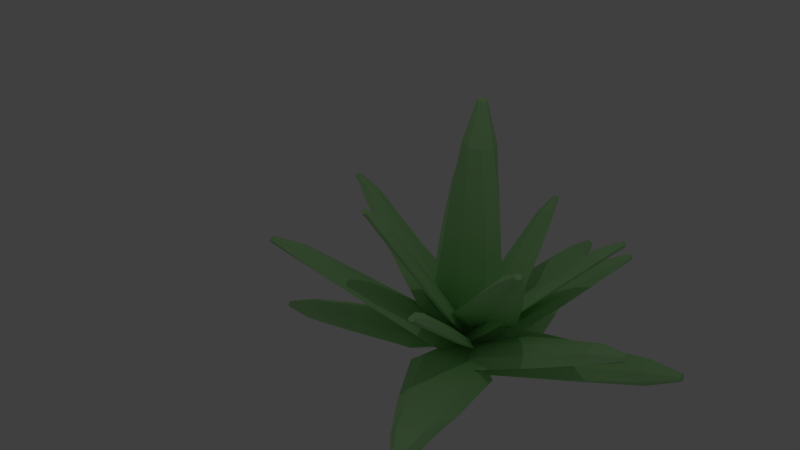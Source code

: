 # Source: BeachPlant.blend  (saved by Blender 2.72.0; exported with 4.5.12 LTS)
import bpy
from mathutils import Matrix  # noqa: F401  (used for matrix-valued properties, if any)

bpy.ops.wm.read_factory_settings(use_empty=True)
scene = bpy.context.scene
scene.name = 'Scene'

# ---- collections
col_collection_1 = bpy.data.collections.new('Collection 1'); scene.collection.children.link(col_collection_1)

# ---- materials (node trees are filled in below, after node groups)
mat_1_plantleaf = bpy.data.materials.new('1_plantleaf')
mat_1_plantleaf.alpha_threshold = 0.0
mat_1_plantleaf.use_transparent_shadow = False
mat_1_plantleaf.diffuse_color = (0.4362, 0.8, 0.3536, 1.0)
mat_1_plantleaf.roughness = 0.5

# ---- material node trees

# ---- world
world_world = bpy.data.worlds.new('World'); scene.world = world_world
world_world.color = (0.05088, 0.05088, 0.05088)
world_world.use_sun_shadow = False
world_world.sun_shadow_jitter_overblur = 0.0
world_world.cycles.sampling_method = 'MANUAL'
world_world.cycles.sample_map_resolution = 256

# ---- cameras
cam_camera = bpy.data.cameras.new('Camera')
cam_camera.clip_end = 100.0
cam_camera.lens = 35.0
cam_camera.sensor_width = 32.0
cam_camera.sensor_height = 18.0
cam_camera.ortho_scale = 7.314
cam_camera.dof.focus_distance = 0.0
cam_camera.dof.aperture_fstop = 128.0

# ---- lights
light_lamp = bpy.data.lights.new('Lamp', 'POINT')
light_lamp.transmission_factor = 0.0
light_lamp.cutoff_distance = 30.0
light_lamp.energy = 100.0
light_lamp.shadow_buffer_clip_start = 1.001
light_lamp.shadow_soft_size = 0.1
light_lamp.shadow_maximum_resolution = 0.006
light_lamp.use_absolute_resolution = True
light_lamp.cycles.use_multiple_importance_sampling = False

# ---- meshes
me_circle_015 = bpy.data.meshes.new('Circle.015')
me_circle_015.from_pydata([(9.989e-10, 0.8659, 0.0), (-0.6123, 0.6123, 0.0), (-0.8659, -3.785e-08, 0.0), (-0.6123, -0.6123, 0.0), (7.67e-08, -0.8659, 0.0), (0.1463, -0.3604, 0.07961), (0.8659, 1.033e-08, 0.0), (0.197, 0.2986, 0.3359), (0.0, 3.145, 4.013), (-0.7071, 2.224, 4.013), (-1.0, -1.375e-07, 4.013), (-0.7071, -2.224, 4.013), (8.742e-08, -3.145, 4.013), (0.2411, -1.972, 4.093), (-0.02213, 0.1203, 3.85), (0.2918, 1.91, 4.349), (0.0, 2.147, 9.868), (-0.7071, 1.518, 9.868), (-1.0, -9.385e-08, 9.868), (-0.7071, -1.518, 9.868), (8.742e-08, -2.147, 9.868), (0.2411, -1.266, 9.947), (-0.02213, 0.1203, 9.704), (0.2918, 1.204, 10.2), (0.0, 1.131, 14.17), (-0.7071, 0.7996, 14.17), (-1.0, -4.943e-08, 14.17), (-0.7071, -0.7996, 14.17), (8.742e-08, -1.131, 14.17), (0.2411, -0.5477, 14.25), (-0.02213, 0.1203, 14.01), (0.2918, 0.4859, 14.5), (5.289e-09, 0.328, 16.42), (-0.2051, 0.232, 16.42), (-0.2901, -3.761e-09, 16.42), (-0.2051, -0.232, 16.42), (3.065e-08, -0.328, 16.42), (0.2051, -0.232, 16.42), (0.2901, 1.449e-08, 16.42), (0.2051, 0.232, 16.42)], [], [(7, 0, 8, 15), (6, 7, 15, 14), (5, 6, 14, 13), (4, 5, 13, 12), (3, 4, 12, 11), (2, 3, 11, 10), (1, 2, 10, 9), (0, 1, 9, 8), (15, 8, 16, 23), (14, 15, 23, 22), (13, 14, 22, 21), (12, 13, 21, 20), (11, 12, 20, 19), (10, 11, 19, 18), (9, 10, 18, 17), (8, 9, 17, 16), (23, 16, 24, 31), (22, 23, 31, 30), (21, 22, 30, 29), (20, 21, 29, 28), (19, 20, 28, 27), (18, 19, 27, 26), (17, 18, 26, 25), (16, 17, 25, 24), (1, 0, 7, 6, 5, 4, 3, 2), (31, 24, 32, 39), (30, 31, 39, 38), (29, 30, 38, 37), (28, 29, 37, 36), (27, 28, 36, 35), (26, 27, 35, 34), (25, 26, 34, 33), (24, 25, 33, 32), (33, 34, 35, 36, 37, 38, 39, 32)])
me_circle_015.materials.append(mat_1_plantleaf)
me_circle_015.use_remesh_preserve_volume = False
me_circle_015.use_remesh_preserve_attributes = False
me_circle_015.use_mirror_vertex_groups = False
me_circle_015.update()
me_circle_014 = bpy.data.meshes.new('Circle.014')
me_circle_014.from_pydata([(9.989e-10, 0.8659, 0.0), (-0.6123, 0.6123, 0.0), (-0.8659, -3.785e-08, 0.0), (-0.6123, -0.6123, 0.0), (7.67e-08, -0.8659, 0.0), (0.1463, -0.3604, 0.07961), (0.8659, 1.033e-08, 0.0), (0.197, 0.2986, 0.3359), (0.0, 3.145, 4.013), (-0.7071, 2.224, 4.013), (-1.0, -1.375e-07, 4.013), (-0.7071, -2.224, 4.013), (8.742e-08, -3.145, 4.013), (0.2411, -1.972, 4.093), (-0.02213, 0.1203, 3.85), (0.2918, 1.91, 4.349), (0.0, 2.147, 9.868), (-0.7071, 1.518, 9.868), (-1.0, -9.385e-08, 9.868), (-0.7071, -1.518, 9.868), (8.742e-08, -2.147, 9.868), (0.2411, -1.266, 9.947), (-0.02213, 0.1203, 9.704), (0.2918, 1.204, 10.2), (0.0, 1.131, 14.17), (-0.7071, 0.7996, 14.17), (-1.0, -4.943e-08, 14.17), (-0.7071, -0.7996, 14.17), (8.742e-08, -1.131, 14.17), (0.2411, -0.5477, 14.25), (-0.02213, 0.1203, 14.01), (0.2918, 0.4859, 14.5), (5.289e-09, 0.328, 16.42), (-0.2051, 0.232, 16.42), (-0.2901, -3.761e-09, 16.42), (-0.2051, -0.232, 16.42), (3.065e-08, -0.328, 16.42), (0.2051, -0.232, 16.42), (0.2901, 1.449e-08, 16.42), (0.2051, 0.232, 16.42)], [], [(7, 0, 8, 15), (6, 7, 15, 14), (5, 6, 14, 13), (4, 5, 13, 12), (3, 4, 12, 11), (2, 3, 11, 10), (1, 2, 10, 9), (0, 1, 9, 8), (15, 8, 16, 23), (14, 15, 23, 22), (13, 14, 22, 21), (12, 13, 21, 20), (11, 12, 20, 19), (10, 11, 19, 18), (9, 10, 18, 17), (8, 9, 17, 16), (23, 16, 24, 31), (22, 23, 31, 30), (21, 22, 30, 29), (20, 21, 29, 28), (19, 20, 28, 27), (18, 19, 27, 26), (17, 18, 26, 25), (16, 17, 25, 24), (1, 0, 7, 6, 5, 4, 3, 2), (31, 24, 32, 39), (30, 31, 39, 38), (29, 30, 38, 37), (28, 29, 37, 36), (27, 28, 36, 35), (26, 27, 35, 34), (25, 26, 34, 33), (24, 25, 33, 32), (33, 34, 35, 36, 37, 38, 39, 32)])
me_circle_014.materials.append(mat_1_plantleaf)
me_circle_014.use_remesh_preserve_volume = False
me_circle_014.use_remesh_preserve_attributes = False
me_circle_014.use_mirror_vertex_groups = False
me_circle_014.update()
me_circle_013 = bpy.data.meshes.new('Circle.013')
me_circle_013.from_pydata([(9.989e-10, 0.8659, 0.0), (-0.6123, 0.6123, 0.0), (-0.8659, -3.785e-08, 0.0), (-0.6123, -0.6123, 0.0), (7.67e-08, -0.8659, 0.0), (0.1463, -0.3604, 0.07961), (0.8659, 1.033e-08, 0.0), (0.197, 0.2986, 0.3359), (0.0, 3.145, 4.013), (-0.7071, 2.224, 4.013), (-1.0, -1.375e-07, 4.013), (-0.7071, -2.224, 4.013), (8.742e-08, -3.145, 4.013), (0.2411, -1.972, 4.093), (-0.02213, 0.1203, 3.85), (0.2918, 1.91, 4.349), (0.0, 2.147, 9.868), (-0.7071, 1.518, 9.868), (-1.0, -9.385e-08, 9.868), (-0.7071, -1.518, 9.868), (8.742e-08, -2.147, 9.868), (0.2411, -1.266, 9.947), (-0.02213, 0.1203, 9.704), (0.2918, 1.204, 10.2), (0.0, 1.131, 14.17), (-0.7071, 0.7996, 14.17), (-1.0, -4.943e-08, 14.17), (-0.7071, -0.7996, 14.17), (8.742e-08, -1.131, 14.17), (0.2411, -0.5477, 14.25), (-0.02213, 0.1203, 14.01), (0.2918, 0.4859, 14.5), (5.289e-09, 0.328, 16.42), (-0.2051, 0.232, 16.42), (-0.2901, -3.761e-09, 16.42), (-0.2051, -0.232, 16.42), (3.065e-08, -0.328, 16.42), (0.2051, -0.232, 16.42), (0.2901, 1.449e-08, 16.42), (0.2051, 0.232, 16.42)], [], [(7, 0, 8, 15), (6, 7, 15, 14), (5, 6, 14, 13), (4, 5, 13, 12), (3, 4, 12, 11), (2, 3, 11, 10), (1, 2, 10, 9), (0, 1, 9, 8), (15, 8, 16, 23), (14, 15, 23, 22), (13, 14, 22, 21), (12, 13, 21, 20), (11, 12, 20, 19), (10, 11, 19, 18), (9, 10, 18, 17), (8, 9, 17, 16), (23, 16, 24, 31), (22, 23, 31, 30), (21, 22, 30, 29), (20, 21, 29, 28), (19, 20, 28, 27), (18, 19, 27, 26), (17, 18, 26, 25), (16, 17, 25, 24), (1, 0, 7, 6, 5, 4, 3, 2), (31, 24, 32, 39), (30, 31, 39, 38), (29, 30, 38, 37), (28, 29, 37, 36), (27, 28, 36, 35), (26, 27, 35, 34), (25, 26, 34, 33), (24, 25, 33, 32), (33, 34, 35, 36, 37, 38, 39, 32)])
me_circle_013.materials.append(mat_1_plantleaf)
me_circle_013.use_remesh_preserve_volume = False
me_circle_013.use_remesh_preserve_attributes = False
me_circle_013.use_mirror_vertex_groups = False
me_circle_013.update()
me_circle_012 = bpy.data.meshes.new('Circle.012')
me_circle_012.from_pydata([(9.989e-10, 0.8659, 0.0), (-0.6123, 0.6123, 0.0), (-0.8659, -3.785e-08, 0.0), (-0.6123, -0.6123, 0.0), (7.67e-08, -0.8659, 0.0), (0.1463, -0.3604, 0.07961), (0.8659, 1.033e-08, 0.0), (0.197, 0.2986, 0.3359), (0.0, 3.145, 4.013), (-0.7071, 2.224, 4.013), (-1.0, -1.375e-07, 4.013), (-0.7071, -2.224, 4.013), (8.742e-08, -3.145, 4.013), (0.2411, -1.972, 4.093), (-0.02213, 0.1203, 3.85), (0.2918, 1.91, 4.349), (0.0, 2.147, 9.868), (-0.7071, 1.518, 9.868), (-1.0, -9.385e-08, 9.868), (-0.7071, -1.518, 9.868), (8.742e-08, -2.147, 9.868), (0.2411, -1.266, 9.947), (-0.02213, 0.1203, 9.704), (0.2918, 1.204, 10.2), (0.0, 1.131, 14.17), (-0.7071, 0.7996, 14.17), (-1.0, -4.943e-08, 14.17), (-0.7071, -0.7996, 14.17), (8.742e-08, -1.131, 14.17), (0.2411, -0.5477, 14.25), (-0.02213, 0.1203, 14.01), (0.2918, 0.4859, 14.5), (5.289e-09, 0.328, 16.42), (-0.2051, 0.232, 16.42), (-0.2901, -3.761e-09, 16.42), (-0.2051, -0.232, 16.42), (3.065e-08, -0.328, 16.42), (0.2051, -0.232, 16.42), (0.2901, 1.449e-08, 16.42), (0.2051, 0.232, 16.42)], [], [(7, 0, 8, 15), (6, 7, 15, 14), (5, 6, 14, 13), (4, 5, 13, 12), (3, 4, 12, 11), (2, 3, 11, 10), (1, 2, 10, 9), (0, 1, 9, 8), (15, 8, 16, 23), (14, 15, 23, 22), (13, 14, 22, 21), (12, 13, 21, 20), (11, 12, 20, 19), (10, 11, 19, 18), (9, 10, 18, 17), (8, 9, 17, 16), (23, 16, 24, 31), (22, 23, 31, 30), (21, 22, 30, 29), (20, 21, 29, 28), (19, 20, 28, 27), (18, 19, 27, 26), (17, 18, 26, 25), (16, 17, 25, 24), (1, 0, 7, 6, 5, 4, 3, 2), (31, 24, 32, 39), (30, 31, 39, 38), (29, 30, 38, 37), (28, 29, 37, 36), (27, 28, 36, 35), (26, 27, 35, 34), (25, 26, 34, 33), (24, 25, 33, 32), (33, 34, 35, 36, 37, 38, 39, 32)])
me_circle_012.materials.append(mat_1_plantleaf)
me_circle_012.use_remesh_preserve_volume = False
me_circle_012.use_remesh_preserve_attributes = False
me_circle_012.use_mirror_vertex_groups = False
me_circle_012.update()
me_circle_011 = bpy.data.meshes.new('Circle.011')
me_circle_011.from_pydata([(9.989e-10, 0.8659, 0.0), (-0.6123, 0.6123, 0.0), (-0.8659, -3.785e-08, 0.0), (-0.6123, -0.6123, 0.0), (7.67e-08, -0.8659, 0.0), (0.1463, -0.3604, 0.07961), (0.8659, 1.033e-08, 0.0), (0.197, 0.2986, 0.3359), (0.0, 3.145, 4.013), (-0.7071, 2.224, 4.013), (-1.0, -1.375e-07, 4.013), (-0.7071, -2.224, 4.013), (8.742e-08, -3.145, 4.013), (0.2411, -1.972, 4.093), (-0.02213, 0.1203, 3.85), (0.2918, 1.91, 4.349), (0.0, 2.147, 9.868), (-0.7071, 1.518, 9.868), (-1.0, -9.385e-08, 9.868), (-0.7071, -1.518, 9.868), (8.742e-08, -2.147, 9.868), (0.2411, -1.266, 9.947), (-0.02213, 0.1203, 9.704), (0.2918, 1.204, 10.2), (0.0, 1.131, 14.17), (-0.7071, 0.7996, 14.17), (-1.0, -4.943e-08, 14.17), (-0.7071, -0.7996, 14.17), (8.742e-08, -1.131, 14.17), (0.2411, -0.5477, 14.25), (-0.02213, 0.1203, 14.01), (0.2918, 0.4859, 14.5), (5.289e-09, 0.328, 16.42), (-0.2051, 0.232, 16.42), (-0.2901, -3.761e-09, 16.42), (-0.2051, -0.232, 16.42), (3.065e-08, -0.328, 16.42), (0.2051, -0.232, 16.42), (0.2901, 1.449e-08, 16.42), (0.2051, 0.232, 16.42)], [], [(7, 0, 8, 15), (6, 7, 15, 14), (5, 6, 14, 13), (4, 5, 13, 12), (3, 4, 12, 11), (2, 3, 11, 10), (1, 2, 10, 9), (0, 1, 9, 8), (15, 8, 16, 23), (14, 15, 23, 22), (13, 14, 22, 21), (12, 13, 21, 20), (11, 12, 20, 19), (10, 11, 19, 18), (9, 10, 18, 17), (8, 9, 17, 16), (23, 16, 24, 31), (22, 23, 31, 30), (21, 22, 30, 29), (20, 21, 29, 28), (19, 20, 28, 27), (18, 19, 27, 26), (17, 18, 26, 25), (16, 17, 25, 24), (1, 0, 7, 6, 5, 4, 3, 2), (31, 24, 32, 39), (30, 31, 39, 38), (29, 30, 38, 37), (28, 29, 37, 36), (27, 28, 36, 35), (26, 27, 35, 34), (25, 26, 34, 33), (24, 25, 33, 32), (33, 34, 35, 36, 37, 38, 39, 32)])
me_circle_011.materials.append(mat_1_plantleaf)
me_circle_011.use_remesh_preserve_volume = False
me_circle_011.use_remesh_preserve_attributes = False
me_circle_011.use_mirror_vertex_groups = False
me_circle_011.update()
me_circle_010 = bpy.data.meshes.new('Circle.010')
me_circle_010.from_pydata([(9.989e-10, 0.8659, 0.0), (-0.6123, 0.6123, 0.0), (-0.8659, -3.785e-08, 0.0), (-0.6123, -0.6123, 0.0), (7.67e-08, -0.8659, 0.0), (0.1463, -0.3604, 0.07961), (0.8659, 1.033e-08, 0.0), (0.197, 0.2986, 0.3359), (0.0, 3.145, 4.013), (-0.7071, 2.224, 4.013), (-1.0, -1.375e-07, 4.013), (-0.7071, -2.224, 4.013), (8.742e-08, -3.145, 4.013), (0.2411, -1.972, 4.093), (-0.02213, 0.1203, 3.85), (0.2918, 1.91, 4.349), (0.0, 2.147, 9.868), (-0.7071, 1.518, 9.868), (-1.0, -9.385e-08, 9.868), (-0.7071, -1.518, 9.868), (8.742e-08, -2.147, 9.868), (0.2411, -1.266, 9.947), (-0.02213, 0.1203, 9.704), (0.2918, 1.204, 10.2), (0.0, 1.131, 14.17), (-0.7071, 0.7996, 14.17), (-1.0, -4.943e-08, 14.17), (-0.7071, -0.7996, 14.17), (8.742e-08, -1.131, 14.17), (0.2411, -0.5477, 14.25), (-0.02213, 0.1203, 14.01), (0.2918, 0.4859, 14.5), (5.289e-09, 0.328, 16.42), (-0.2051, 0.232, 16.42), (-0.2901, -3.761e-09, 16.42), (-0.2051, -0.232, 16.42), (3.065e-08, -0.328, 16.42), (0.2051, -0.232, 16.42), (0.2901, 1.449e-08, 16.42), (0.2051, 0.232, 16.42)], [], [(7, 0, 8, 15), (6, 7, 15, 14), (5, 6, 14, 13), (4, 5, 13, 12), (3, 4, 12, 11), (2, 3, 11, 10), (1, 2, 10, 9), (0, 1, 9, 8), (15, 8, 16, 23), (14, 15, 23, 22), (13, 14, 22, 21), (12, 13, 21, 20), (11, 12, 20, 19), (10, 11, 19, 18), (9, 10, 18, 17), (8, 9, 17, 16), (23, 16, 24, 31), (22, 23, 31, 30), (21, 22, 30, 29), (20, 21, 29, 28), (19, 20, 28, 27), (18, 19, 27, 26), (17, 18, 26, 25), (16, 17, 25, 24), (1, 0, 7, 6, 5, 4, 3, 2), (31, 24, 32, 39), (30, 31, 39, 38), (29, 30, 38, 37), (28, 29, 37, 36), (27, 28, 36, 35), (26, 27, 35, 34), (25, 26, 34, 33), (24, 25, 33, 32), (33, 34, 35, 36, 37, 38, 39, 32)])
me_circle_010.materials.append(mat_1_plantleaf)
me_circle_010.use_remesh_preserve_volume = False
me_circle_010.use_remesh_preserve_attributes = False
me_circle_010.use_mirror_vertex_groups = False
me_circle_010.update()
me_circle_009 = bpy.data.meshes.new('Circle.009')
me_circle_009.from_pydata([(9.989e-10, 0.8659, 0.0), (-0.6123, 0.6123, 0.0), (-0.8659, -3.785e-08, 0.0), (-0.6123, -0.6123, 0.0), (7.67e-08, -0.8659, 0.0), (0.1463, -0.3604, 0.07961), (0.8659, 1.033e-08, 0.0), (0.197, 0.2986, 0.3359), (0.0, 3.145, 4.013), (-0.7071, 2.224, 4.013), (-1.0, -1.375e-07, 4.013), (-0.7071, -2.224, 4.013), (8.742e-08, -3.145, 4.013), (0.2411, -1.972, 4.093), (-0.02213, 0.1203, 3.85), (0.2918, 1.91, 4.349), (0.0, 2.147, 9.868), (-0.7071, 1.518, 9.868), (-1.0, -9.385e-08, 9.868), (-0.7071, -1.518, 9.868), (8.742e-08, -2.147, 9.868), (0.2411, -1.266, 9.947), (-0.02213, 0.1203, 9.704), (0.2918, 1.204, 10.2), (0.0, 1.131, 14.17), (-0.7071, 0.7996, 14.17), (-1.0, -4.943e-08, 14.17), (-0.7071, -0.7996, 14.17), (8.742e-08, -1.131, 14.17), (0.2411, -0.5477, 14.25), (-0.02213, 0.1203, 14.01), (0.2918, 0.4859, 14.5), (5.289e-09, 0.328, 16.42), (-0.2051, 0.232, 16.42), (-0.2901, -3.761e-09, 16.42), (-0.2051, -0.232, 16.42), (3.065e-08, -0.328, 16.42), (0.2051, -0.232, 16.42), (0.2901, 1.449e-08, 16.42), (0.2051, 0.232, 16.42)], [], [(7, 0, 8, 15), (6, 7, 15, 14), (5, 6, 14, 13), (4, 5, 13, 12), (3, 4, 12, 11), (2, 3, 11, 10), (1, 2, 10, 9), (0, 1, 9, 8), (15, 8, 16, 23), (14, 15, 23, 22), (13, 14, 22, 21), (12, 13, 21, 20), (11, 12, 20, 19), (10, 11, 19, 18), (9, 10, 18, 17), (8, 9, 17, 16), (23, 16, 24, 31), (22, 23, 31, 30), (21, 22, 30, 29), (20, 21, 29, 28), (19, 20, 28, 27), (18, 19, 27, 26), (17, 18, 26, 25), (16, 17, 25, 24), (1, 0, 7, 6, 5, 4, 3, 2), (31, 24, 32, 39), (30, 31, 39, 38), (29, 30, 38, 37), (28, 29, 37, 36), (27, 28, 36, 35), (26, 27, 35, 34), (25, 26, 34, 33), (24, 25, 33, 32), (33, 34, 35, 36, 37, 38, 39, 32)])
me_circle_009.materials.append(mat_1_plantleaf)
me_circle_009.use_remesh_preserve_volume = False
me_circle_009.use_remesh_preserve_attributes = False
me_circle_009.use_mirror_vertex_groups = False
me_circle_009.update()
me_circle_008 = bpy.data.meshes.new('Circle.008')
me_circle_008.from_pydata([(9.989e-10, 0.8659, 0.0), (-0.6123, 0.6123, 0.0), (-0.8659, -3.785e-08, 0.0), (-0.6123, -0.6123, 0.0), (7.67e-08, -0.8659, 0.0), (0.1463, -0.3604, 0.07961), (0.8659, 1.033e-08, 0.0), (0.197, 0.2986, 0.3359), (0.0, 3.145, 4.013), (-0.7071, 2.224, 4.013), (-1.0, -1.375e-07, 4.013), (-0.7071, -2.224, 4.013), (8.742e-08, -3.145, 4.013), (0.2411, -1.972, 4.093), (-0.02213, 0.1203, 3.85), (0.2918, 1.91, 4.349), (0.0, 2.147, 9.868), (-0.7071, 1.518, 9.868), (-1.0, -9.385e-08, 9.868), (-0.7071, -1.518, 9.868), (8.742e-08, -2.147, 9.868), (0.2411, -1.266, 9.947), (-0.02213, 0.1203, 9.704), (0.2918, 1.204, 10.2), (0.0, 1.131, 14.17), (-0.7071, 0.7996, 14.17), (-1.0, -4.943e-08, 14.17), (-0.7071, -0.7996, 14.17), (8.742e-08, -1.131, 14.17), (0.2411, -0.5477, 14.25), (-0.02213, 0.1203, 14.01), (0.2918, 0.4859, 14.5), (5.289e-09, 0.328, 16.42), (-0.2051, 0.232, 16.42), (-0.2901, -3.761e-09, 16.42), (-0.2051, -0.232, 16.42), (3.065e-08, -0.328, 16.42), (0.2051, -0.232, 16.42), (0.2901, 1.449e-08, 16.42), (0.2051, 0.232, 16.42)], [], [(7, 0, 8, 15), (6, 7, 15, 14), (5, 6, 14, 13), (4, 5, 13, 12), (3, 4, 12, 11), (2, 3, 11, 10), (1, 2, 10, 9), (0, 1, 9, 8), (15, 8, 16, 23), (14, 15, 23, 22), (13, 14, 22, 21), (12, 13, 21, 20), (11, 12, 20, 19), (10, 11, 19, 18), (9, 10, 18, 17), (8, 9, 17, 16), (23, 16, 24, 31), (22, 23, 31, 30), (21, 22, 30, 29), (20, 21, 29, 28), (19, 20, 28, 27), (18, 19, 27, 26), (17, 18, 26, 25), (16, 17, 25, 24), (1, 0, 7, 6, 5, 4, 3, 2), (31, 24, 32, 39), (30, 31, 39, 38), (29, 30, 38, 37), (28, 29, 37, 36), (27, 28, 36, 35), (26, 27, 35, 34), (25, 26, 34, 33), (24, 25, 33, 32), (33, 34, 35, 36, 37, 38, 39, 32)])
me_circle_008.materials.append(mat_1_plantleaf)
me_circle_008.use_remesh_preserve_volume = False
me_circle_008.use_remesh_preserve_attributes = False
me_circle_008.use_mirror_vertex_groups = False
me_circle_008.update()
me_circle_007 = bpy.data.meshes.new('Circle.007')
me_circle_007.from_pydata([(9.989e-10, 0.8659, 0.0), (-0.6123, 0.6123, 0.0), (-0.8659, -3.785e-08, 0.0), (-0.6123, -0.6123, 0.0), (7.67e-08, -0.8659, 0.0), (0.1463, -0.3604, 0.07961), (0.8659, 1.033e-08, 0.0), (0.197, 0.2986, 0.3359), (0.0, 3.145, 4.013), (-0.7071, 2.224, 4.013), (-1.0, -1.375e-07, 4.013), (-0.7071, -2.224, 4.013), (8.742e-08, -3.145, 4.013), (0.2411, -1.972, 4.093), (-0.02213, 0.1203, 3.85), (0.2918, 1.91, 4.349), (0.0, 2.147, 9.868), (-0.7071, 1.518, 9.868), (-1.0, -9.385e-08, 9.868), (-0.7071, -1.518, 9.868), (8.742e-08, -2.147, 9.868), (0.2411, -1.266, 9.947), (-0.02213, 0.1203, 9.704), (0.2918, 1.204, 10.2), (0.0, 1.131, 14.17), (-0.7071, 0.7996, 14.17), (-1.0, -4.943e-08, 14.17), (-0.7071, -0.7996, 14.17), (8.742e-08, -1.131, 14.17), (0.2411, -0.5477, 14.25), (-0.02213, 0.1203, 14.01), (0.2918, 0.4859, 14.5), (5.289e-09, 0.328, 16.42), (-0.2051, 0.232, 16.42), (-0.2901, -3.761e-09, 16.42), (-0.2051, -0.232, 16.42), (3.065e-08, -0.328, 16.42), (0.2051, -0.232, 16.42), (0.2901, 1.449e-08, 16.42), (0.2051, 0.232, 16.42)], [], [(7, 0, 8, 15), (6, 7, 15, 14), (5, 6, 14, 13), (4, 5, 13, 12), (3, 4, 12, 11), (2, 3, 11, 10), (1, 2, 10, 9), (0, 1, 9, 8), (15, 8, 16, 23), (14, 15, 23, 22), (13, 14, 22, 21), (12, 13, 21, 20), (11, 12, 20, 19), (10, 11, 19, 18), (9, 10, 18, 17), (8, 9, 17, 16), (23, 16, 24, 31), (22, 23, 31, 30), (21, 22, 30, 29), (20, 21, 29, 28), (19, 20, 28, 27), (18, 19, 27, 26), (17, 18, 26, 25), (16, 17, 25, 24), (1, 0, 7, 6, 5, 4, 3, 2), (31, 24, 32, 39), (30, 31, 39, 38), (29, 30, 38, 37), (28, 29, 37, 36), (27, 28, 36, 35), (26, 27, 35, 34), (25, 26, 34, 33), (24, 25, 33, 32), (33, 34, 35, 36, 37, 38, 39, 32)])
me_circle_007.materials.append(mat_1_plantleaf)
me_circle_007.use_remesh_preserve_volume = False
me_circle_007.use_remesh_preserve_attributes = False
me_circle_007.use_mirror_vertex_groups = False
me_circle_007.update()
me_circle_006 = bpy.data.meshes.new('Circle.006')
me_circle_006.from_pydata([(9.989e-10, 0.8659, 0.0), (-0.6123, 0.6123, 0.0), (-0.8659, -3.785e-08, 0.0), (-0.6123, -0.6123, 0.0), (7.67e-08, -0.8659, 0.0), (0.6123, -0.6123, 0.0), (0.8659, 1.033e-08, 0.0), (0.6123, 0.6123, 0.0), (0.0, 3.145, 4.013), (-0.7071, 2.224, 4.013), (-1.0, -1.375e-07, 4.013), (-0.7071, -2.224, 4.013), (8.742e-08, -3.145, 4.013), (0.7071, -2.224, 4.013), (-0.02213, 0.1203, 3.85), (0.7071, 2.224, 4.013), (0.0, 2.147, 9.868), (-0.7071, 1.518, 9.868), (-1.0, -9.385e-08, 9.868), (-0.7071, -1.518, 9.868), (8.742e-08, -2.147, 9.868), (0.7071, -1.518, 9.868), (-0.02213, 0.1203, 9.704), (0.7071, 1.518, 9.868), (0.0, 1.131, 14.17), (-0.7071, 0.7996, 14.17), (-1.0, -4.943e-08, 14.17), (-0.7071, -0.7996, 14.17), (8.742e-08, -1.131, 14.17), (0.7071, -0.7996, 14.17), (-0.02213, 0.1203, 14.01), (0.7071, 0.7996, 14.17), (5.289e-09, 0.328, 16.42), (-0.2051, 0.232, 16.42), (-0.2901, -3.761e-09, 16.42), (-0.2051, -0.232, 16.42), (3.065e-08, -0.328, 16.42), (0.2051, -0.232, 16.42), (0.2901, 1.449e-08, 16.42), (0.2051, 0.232, 16.42)], [], [(7, 0, 8, 15), (6, 7, 15, 14), (5, 6, 14, 13), (4, 5, 13, 12), (3, 4, 12, 11), (2, 3, 11, 10), (1, 2, 10, 9), (0, 1, 9, 8), (15, 8, 16, 23), (14, 15, 23, 22), (13, 14, 22, 21), (12, 13, 21, 20), (11, 12, 20, 19), (10, 11, 19, 18), (9, 10, 18, 17), (8, 9, 17, 16), (23, 16, 24, 31), (22, 23, 31, 30), (21, 22, 30, 29), (20, 21, 29, 28), (19, 20, 28, 27), (18, 19, 27, 26), (17, 18, 26, 25), (16, 17, 25, 24), (1, 0, 7, 6, 5, 4, 3, 2), (31, 24, 32, 39), (30, 31, 39, 38), (29, 30, 38, 37), (28, 29, 37, 36), (27, 28, 36, 35), (26, 27, 35, 34), (25, 26, 34, 33), (24, 25, 33, 32), (33, 34, 35, 36, 37, 38, 39, 32)])
me_circle_006.materials.append(mat_1_plantleaf)
me_circle_006.use_remesh_preserve_volume = False
me_circle_006.use_remesh_preserve_attributes = False
me_circle_006.use_mirror_vertex_groups = False
me_circle_006.update()
me_circle_005 = bpy.data.meshes.new('Circle.005')
me_circle_005.from_pydata([(9.989e-10, 0.8659, 0.0), (-0.6123, 0.6123, 0.0), (-0.8659, -3.785e-08, 0.0), (-0.6123, -0.6123, 0.0), (7.67e-08, -0.8659, 0.0), (0.6123, -0.6123, 0.0), (0.8659, 1.033e-08, 0.0), (0.6123, 0.6123, 0.0), (0.0, 3.145, 4.013), (-0.7071, 2.224, 4.013), (-1.0, -1.375e-07, 4.013), (-0.7071, -2.224, 4.013), (8.742e-08, -3.145, 4.013), (0.7071, -2.224, 4.013), (-0.02213, 0.1203, 3.85), (0.7071, 2.224, 4.013), (0.0, 2.147, 9.868), (-0.7071, 1.518, 9.868), (-1.0, -9.385e-08, 9.868), (-0.7071, -1.518, 9.868), (8.742e-08, -2.147, 9.868), (0.7071, -1.518, 9.868), (-0.02213, 0.1203, 9.704), (0.7071, 1.518, 9.868), (0.0, 1.131, 14.17), (-0.7071, 0.7996, 14.17), (-1.0, -4.943e-08, 14.17), (-0.7071, -0.7996, 14.17), (8.742e-08, -1.131, 14.17), (0.7071, -0.7996, 14.17), (-0.02213, 0.1203, 14.01), (0.7071, 0.7996, 14.17), (5.289e-09, 0.328, 16.42), (-0.2051, 0.232, 16.42), (-0.2901, -3.761e-09, 16.42), (-0.2051, -0.232, 16.42), (3.065e-08, -0.328, 16.42), (0.2051, -0.232, 16.42), (0.2901, 1.449e-08, 16.42), (0.2051, 0.232, 16.42)], [], [(7, 0, 8, 15), (6, 7, 15, 14), (5, 6, 14, 13), (4, 5, 13, 12), (3, 4, 12, 11), (2, 3, 11, 10), (1, 2, 10, 9), (0, 1, 9, 8), (15, 8, 16, 23), (14, 15, 23, 22), (13, 14, 22, 21), (12, 13, 21, 20), (11, 12, 20, 19), (10, 11, 19, 18), (9, 10, 18, 17), (8, 9, 17, 16), (23, 16, 24, 31), (22, 23, 31, 30), (21, 22, 30, 29), (20, 21, 29, 28), (19, 20, 28, 27), (18, 19, 27, 26), (17, 18, 26, 25), (16, 17, 25, 24), (1, 0, 7, 6, 5, 4, 3, 2), (31, 24, 32, 39), (30, 31, 39, 38), (29, 30, 38, 37), (28, 29, 37, 36), (27, 28, 36, 35), (26, 27, 35, 34), (25, 26, 34, 33), (24, 25, 33, 32), (33, 34, 35, 36, 37, 38, 39, 32)])
me_circle_005.materials.append(mat_1_plantleaf)
me_circle_005.use_remesh_preserve_volume = False
me_circle_005.use_remesh_preserve_attributes = False
me_circle_005.use_mirror_vertex_groups = False
me_circle_005.update()
me_circle_004 = bpy.data.meshes.new('Circle.004')
me_circle_004.from_pydata([(9.989e-10, 0.8659, 0.0), (-0.6123, 0.6123, 0.0), (-0.8659, -3.785e-08, 0.0), (-0.6123, -0.6123, 0.0), (7.67e-08, -0.8659, 0.0), (0.6123, -0.6123, 0.0), (0.8659, 1.033e-08, 0.0), (0.6123, 0.6123, 0.0), (0.0, 3.145, 4.013), (-0.7071, 2.224, 4.013), (-1.0, -1.375e-07, 4.013), (-0.7071, -2.224, 4.013), (8.742e-08, -3.145, 4.013), (0.7071, -2.224, 4.013), (-0.02213, 0.1203, 3.85), (0.7071, 2.224, 4.013), (0.0, 2.147, 9.868), (-0.7071, 1.518, 9.868), (-1.0, -9.385e-08, 9.868), (-0.7071, -1.518, 9.868), (8.742e-08, -2.147, 9.868), (0.7071, -1.518, 9.868), (-0.02213, 0.1203, 9.704), (0.7071, 1.518, 9.868), (0.0, 1.131, 14.17), (-0.7071, 0.7996, 14.17), (-1.0, -4.943e-08, 14.17), (-0.7071, -0.7996, 14.17), (8.742e-08, -1.131, 14.17), (0.7071, -0.7996, 14.17), (-0.02213, 0.1203, 14.01), (0.7071, 0.7996, 14.17), (5.289e-09, 0.328, 16.42), (-0.2051, 0.232, 16.42), (-0.2901, -3.761e-09, 16.42), (-0.2051, -0.232, 16.42), (3.065e-08, -0.328, 16.42), (0.2051, -0.232, 16.42), (0.2901, 1.449e-08, 16.42), (0.2051, 0.232, 16.42)], [], [(7, 0, 8, 15), (6, 7, 15, 14), (5, 6, 14, 13), (4, 5, 13, 12), (3, 4, 12, 11), (2, 3, 11, 10), (1, 2, 10, 9), (0, 1, 9, 8), (15, 8, 16, 23), (14, 15, 23, 22), (13, 14, 22, 21), (12, 13, 21, 20), (11, 12, 20, 19), (10, 11, 19, 18), (9, 10, 18, 17), (8, 9, 17, 16), (23, 16, 24, 31), (22, 23, 31, 30), (21, 22, 30, 29), (20, 21, 29, 28), (19, 20, 28, 27), (18, 19, 27, 26), (17, 18, 26, 25), (16, 17, 25, 24), (1, 0, 7, 6, 5, 4, 3, 2), (31, 24, 32, 39), (30, 31, 39, 38), (29, 30, 38, 37), (28, 29, 37, 36), (27, 28, 36, 35), (26, 27, 35, 34), (25, 26, 34, 33), (24, 25, 33, 32), (33, 34, 35, 36, 37, 38, 39, 32)])
me_circle_004.materials.append(mat_1_plantleaf)
me_circle_004.use_remesh_preserve_volume = False
me_circle_004.use_remesh_preserve_attributes = False
me_circle_004.use_mirror_vertex_groups = False
me_circle_004.update()
me_circle_003 = bpy.data.meshes.new('Circle.003')
me_circle_003.from_pydata([(9.989e-10, 0.8659, 0.0), (-0.6123, 0.6123, 0.0), (-0.8659, -3.785e-08, 0.0), (-0.6123, -0.6123, 0.0), (7.67e-08, -0.8659, 0.0), (0.6123, -0.6123, 0.0), (0.8659, 1.033e-08, 0.0), (0.6123, 0.6123, 0.0), (0.0, 3.145, 4.013), (-0.7071, 2.224, 4.013), (-1.0, -1.375e-07, 4.013), (-0.7071, -2.224, 4.013), (8.742e-08, -3.145, 4.013), (0.7071, -2.224, 4.013), (-0.02213, 0.1203, 3.85), (0.7071, 2.224, 4.013), (0.0, 2.147, 9.868), (-0.7071, 1.518, 9.868), (-1.0, -9.385e-08, 9.868), (-0.7071, -1.518, 9.868), (8.742e-08, -2.147, 9.868), (0.7071, -1.518, 9.868), (-0.02213, 0.1203, 9.704), (0.7071, 1.518, 9.868), (0.0, 1.131, 14.17), (-0.7071, 0.7996, 14.17), (-1.0, -4.943e-08, 14.17), (-0.7071, -0.7996, 14.17), (8.742e-08, -1.131, 14.17), (0.7071, -0.7996, 14.17), (-0.02213, 0.1203, 14.01), (0.7071, 0.7996, 14.17), (5.289e-09, 0.328, 16.42), (-0.2051, 0.232, 16.42), (-0.2901, -3.761e-09, 16.42), (-0.2051, -0.232, 16.42), (3.065e-08, -0.328, 16.42), (0.2051, -0.232, 16.42), (0.2901, 1.449e-08, 16.42), (0.2051, 0.232, 16.42)], [], [(7, 0, 8, 15), (6, 7, 15, 14), (5, 6, 14, 13), (4, 5, 13, 12), (3, 4, 12, 11), (2, 3, 11, 10), (1, 2, 10, 9), (0, 1, 9, 8), (15, 8, 16, 23), (14, 15, 23, 22), (13, 14, 22, 21), (12, 13, 21, 20), (11, 12, 20, 19), (10, 11, 19, 18), (9, 10, 18, 17), (8, 9, 17, 16), (23, 16, 24, 31), (22, 23, 31, 30), (21, 22, 30, 29), (20, 21, 29, 28), (19, 20, 28, 27), (18, 19, 27, 26), (17, 18, 26, 25), (16, 17, 25, 24), (1, 0, 7, 6, 5, 4, 3, 2), (31, 24, 32, 39), (30, 31, 39, 38), (29, 30, 38, 37), (28, 29, 37, 36), (27, 28, 36, 35), (26, 27, 35, 34), (25, 26, 34, 33), (24, 25, 33, 32), (33, 34, 35, 36, 37, 38, 39, 32)])
me_circle_003.materials.append(mat_1_plantleaf)
me_circle_003.use_remesh_preserve_volume = False
me_circle_003.use_remesh_preserve_attributes = False
me_circle_003.use_mirror_vertex_groups = False
me_circle_003.update()
me_circle_002 = bpy.data.meshes.new('Circle.002')
me_circle_002.from_pydata([(9.989e-10, 0.8659, 0.0), (-0.6123, 0.6123, 0.0), (-0.8659, -3.785e-08, 0.0), (-0.6123, -0.6123, 0.0), (7.67e-08, -0.8659, 0.0), (0.6123, -0.6123, 0.0), (0.8659, 1.033e-08, 0.0), (0.6123, 0.6123, 0.0), (0.0, 3.145, 4.013), (-0.7071, 2.224, 4.013), (-1.0, -1.375e-07, 4.013), (-0.7071, -2.224, 4.013), (8.742e-08, -3.145, 4.013), (0.7071, -2.224, 4.013), (-0.02213, 0.1203, 3.85), (0.7071, 2.224, 4.013), (0.0, 2.147, 9.868), (-0.7071, 1.518, 9.868), (-1.0, -9.385e-08, 9.868), (-0.7071, -1.518, 9.868), (8.742e-08, -2.147, 9.868), (0.7071, -1.518, 9.868), (-0.02213, 0.1203, 9.704), (0.7071, 1.518, 9.868), (0.0, 1.131, 14.17), (-0.7071, 0.7996, 14.17), (-1.0, -4.943e-08, 14.17), (-0.7071, -0.7996, 14.17), (8.742e-08, -1.131, 14.17), (0.7071, -0.7996, 14.17), (-0.02213, 0.1203, 14.01), (0.7071, 0.7996, 14.17), (5.289e-09, 0.328, 16.42), (-0.2051, 0.232, 16.42), (-0.2901, -3.761e-09, 16.42), (-0.2051, -0.232, 16.42), (3.065e-08, -0.328, 16.42), (0.2051, -0.232, 16.42), (0.2901, 1.449e-08, 16.42), (0.2051, 0.232, 16.42)], [], [(7, 0, 8, 15), (6, 7, 15, 14), (5, 6, 14, 13), (4, 5, 13, 12), (3, 4, 12, 11), (2, 3, 11, 10), (1, 2, 10, 9), (0, 1, 9, 8), (15, 8, 16, 23), (14, 15, 23, 22), (13, 14, 22, 21), (12, 13, 21, 20), (11, 12, 20, 19), (10, 11, 19, 18), (9, 10, 18, 17), (8, 9, 17, 16), (23, 16, 24, 31), (22, 23, 31, 30), (21, 22, 30, 29), (20, 21, 29, 28), (19, 20, 28, 27), (18, 19, 27, 26), (17, 18, 26, 25), (16, 17, 25, 24), (1, 0, 7, 6, 5, 4, 3, 2), (31, 24, 32, 39), (30, 31, 39, 38), (29, 30, 38, 37), (28, 29, 37, 36), (27, 28, 36, 35), (26, 27, 35, 34), (25, 26, 34, 33), (24, 25, 33, 32), (33, 34, 35, 36, 37, 38, 39, 32)])
me_circle_002.materials.append(mat_1_plantleaf)
me_circle_002.use_remesh_preserve_volume = False
me_circle_002.use_remesh_preserve_attributes = False
me_circle_002.use_mirror_vertex_groups = False
me_circle_002.update()
me_circle_001 = bpy.data.meshes.new('Circle.001')
me_circle_001.from_pydata([(9.989e-10, 0.8659, 0.0), (-0.6123, 0.6123, 0.0), (-0.8659, -3.785e-08, 0.0), (-0.6123, -0.6123, 0.0), (7.67e-08, -0.8659, 0.0), (0.6123, -0.6123, 0.0), (0.8659, 1.033e-08, 0.0), (0.6123, 0.6123, 0.0), (0.0, 3.145, 4.013), (-0.7071, 2.224, 4.013), (-1.0, -1.375e-07, 4.013), (-0.7071, -2.224, 4.013), (8.742e-08, -3.145, 4.013), (0.7071, -2.224, 4.013), (1.0, 3.75e-08, 4.013), (0.7071, 2.224, 4.013), (0.0, 2.147, 9.868), (-0.7071, 1.518, 9.868), (-1.0, -9.385e-08, 9.868), (-0.7071, -1.518, 9.868), (8.742e-08, -2.147, 9.868), (0.7071, -1.518, 9.868), (1.0, 2.56e-08, 9.868), (0.7071, 1.518, 9.868), (0.0, 1.131, 14.17), (-0.7071, 0.7996, 14.17), (-1.0, -4.943e-08, 14.17), (-0.7071, -0.7996, 14.17), (8.742e-08, -1.131, 14.17), (0.7071, -0.7996, 14.17), (1.0, 1.349e-08, 14.17), (0.7071, 0.7996, 14.17), (5.289e-09, 0.328, 16.42), (-0.2051, 0.232, 16.42), (-0.2901, -3.761e-09, 16.42), (-0.2051, -0.232, 16.42), (3.065e-08, -0.328, 16.42), (0.2051, -0.232, 16.42), (0.2901, 1.449e-08, 16.42), (0.2051, 0.232, 16.42)], [], [(7, 0, 8, 15), (6, 7, 15, 14), (5, 6, 14, 13), (4, 5, 13, 12), (3, 4, 12, 11), (2, 3, 11, 10), (1, 2, 10, 9), (0, 1, 9, 8), (15, 8, 16, 23), (14, 15, 23, 22), (13, 14, 22, 21), (12, 13, 21, 20), (11, 12, 20, 19), (10, 11, 19, 18), (9, 10, 18, 17), (8, 9, 17, 16), (23, 16, 24, 31), (22, 23, 31, 30), (21, 22, 30, 29), (20, 21, 29, 28), (19, 20, 28, 27), (18, 19, 27, 26), (17, 18, 26, 25), (16, 17, 25, 24), (1, 0, 7, 6, 5, 4, 3, 2), (31, 24, 32, 39), (30, 31, 39, 38), (29, 30, 38, 37), (28, 29, 37, 36), (27, 28, 36, 35), (26, 27, 35, 34), (25, 26, 34, 33), (24, 25, 33, 32), (33, 34, 35, 36, 37, 38, 39, 32)])
me_circle_001.materials.append(mat_1_plantleaf)
me_circle_001.use_remesh_preserve_volume = False
me_circle_001.use_remesh_preserve_attributes = False
me_circle_001.use_mirror_vertex_groups = False
me_circle_001.update()
me_circle = bpy.data.meshes.new('Circle')
me_circle.from_pydata([(9.989e-10, 0.8659, 0.0), (-0.6123, 0.6123, 0.0), (-0.3142, -0.02305, 0.3012), (-0.6123, -0.6123, 0.0), (7.67e-08, -0.8659, 0.0), (0.6123, -0.6123, 0.0), (0.8659, 1.033e-08, 0.0), (0.6123, 0.6123, 0.0), (0.0, 3.145, 4.013), (-0.7071, 2.224, 4.013), (-0.4483, -0.02305, 4.315), (-0.7071, -2.224, 4.013), (8.742e-08, -3.145, 4.013), (0.7071, -2.224, 4.013), (1.0, 3.75e-08, 4.013), (0.7071, 2.224, 4.013), (0.0, 2.147, 9.868), (-0.7071, 1.518, 9.868), (-0.4483, -0.02305, 10.17), (-0.7071, -1.518, 9.868), (8.742e-08, -2.147, 9.868), (0.7071, -1.518, 9.868), (1.0, 2.56e-08, 9.868), (0.7071, 1.518, 9.868), (0.0, 1.131, 14.17), (-0.7071, 0.7996, 14.17), (-0.4483, -0.02305, 14.47), (-0.7071, -0.7996, 14.17), (8.742e-08, -1.131, 14.17), (0.7071, -0.7996, 14.17), (1.0, 1.349e-08, 14.17), (0.7071, 0.7996, 14.17), (5.289e-09, 0.328, 16.42), (-0.2051, 0.232, 16.42), (-0.2901, -3.761e-09, 16.42), (-0.2051, -0.232, 16.42), (3.065e-08, -0.328, 16.42), (0.2051, -0.232, 16.42), (0.2901, 1.449e-08, 16.42), (0.2051, 0.232, 16.42)], [], [(7, 0, 8, 15), (6, 7, 15, 14), (5, 6, 14, 13), (4, 5, 13, 12), (3, 4, 12, 11), (2, 3, 11, 10), (1, 2, 10, 9), (0, 1, 9, 8), (15, 8, 16, 23), (14, 15, 23, 22), (13, 14, 22, 21), (12, 13, 21, 20), (11, 12, 20, 19), (10, 11, 19, 18), (9, 10, 18, 17), (8, 9, 17, 16), (23, 16, 24, 31), (22, 23, 31, 30), (21, 22, 30, 29), (20, 21, 29, 28), (19, 20, 28, 27), (18, 19, 27, 26), (17, 18, 26, 25), (16, 17, 25, 24), (1, 0, 7, 6, 5, 4, 3, 2), (31, 24, 32, 39), (30, 31, 39, 38), (29, 30, 38, 37), (28, 29, 37, 36), (27, 28, 36, 35), (26, 27, 35, 34), (25, 26, 34, 33), (24, 25, 33, 32), (33, 34, 35, 36, 37, 38, 39, 32)])
me_circle.materials.append(mat_1_plantleaf)
me_circle.use_remesh_preserve_volume = False
me_circle.use_remesh_preserve_attributes = False
me_circle.use_mirror_vertex_groups = False
me_circle.update()

# ---- objects
ob_1_plantleaf_015 = bpy.data.objects.new('1_Plantleaf.015', me_circle_015)
ob_1_plantleaf_014 = bpy.data.objects.new('1_Plantleaf.014', me_circle_014)
ob_1_plantleaf_013 = bpy.data.objects.new('1_Plantleaf.013', me_circle_013)
ob_1_plantleaf_012 = bpy.data.objects.new('1_Plantleaf.012', me_circle_012)
ob_1_plantleaf_011 = bpy.data.objects.new('1_Plantleaf.011', me_circle_011)
ob_1_plantleaf_010 = bpy.data.objects.new('1_Plantleaf.010', me_circle_010)
ob_1_plantleaf_009 = bpy.data.objects.new('1_Plantleaf.009', me_circle_009)
ob_1_plantleaf_008 = bpy.data.objects.new('1_Plantleaf.008', me_circle_008)
ob_1_plantleaf_007 = bpy.data.objects.new('1_Plantleaf.007', me_circle_007)
ob_1_plantleaf_006 = bpy.data.objects.new('1_Plantleaf.006', me_circle_006)
ob_1_plantleaf_005 = bpy.data.objects.new('1_Plantleaf.005', me_circle_005)
ob_1_plantleaf_004 = bpy.data.objects.new('1_Plantleaf.004', me_circle_004)
ob_1_plantleaf_003 = bpy.data.objects.new('1_Plantleaf.003', me_circle_003)
ob_1_plantleaf_002 = bpy.data.objects.new('1_Plantleaf.002', me_circle_002)
ob_1_plantleaf_001 = bpy.data.objects.new('1_Plantleaf.001', me_circle_001)
ob_1_plantleaf = bpy.data.objects.new('1_Plantleaf', me_circle)
ob_lamp = bpy.data.objects.new('Lamp', light_lamp)
ob_camera = bpy.data.objects.new('Camera', cam_camera)

# ---- transforms, parenting, visibility, modifiers, constraints
ob_1_plantleaf_015.location = (-0.2985, 0.7635, 0.2511)
ob_1_plantleaf_015.rotation_euler = (-6.477, 0.7509, -0.9088)
ob_1_plantleaf_015.scale = (0.1685, 0.1745, 0.2122)
ob_1_plantleaf_015.lineart.crease_threshold = 0.0
ob_1_plantleaf_014.location = (-0.3432, 0.6084, 0.05769)
ob_1_plantleaf_014.rotation_euler = (-6.411, 0.7385, 0.2168)
ob_1_plantleaf_014.scale = (0.1685, 0.1745, 0.2122)
ob_1_plantleaf_014.lineart.crease_threshold = 0.0
ob_1_plantleaf_013.location = (-0.5762, 0.6597, 0.149)
ob_1_plantleaf_013.rotation_euler = (-6.415, 0.6107, -1.917)
ob_1_plantleaf_013.scale = (0.1685, 0.1745, 0.2122)
ob_1_plantleaf_013.lineart.crease_threshold = 0.0
ob_1_plantleaf_012.location = (-0.429, 0.4682, 0.112)
ob_1_plantleaf_012.rotation_euler = (-6.554, 0.8873, -1.438)
ob_1_plantleaf_012.scale = (0.1501, 0.1555, 0.189)
ob_1_plantleaf_012.lineart.crease_threshold = 0.0
ob_1_plantleaf_011.location = (-0.456, 0.6977, 0.001556)
ob_1_plantleaf_011.rotation_euler = (-6.073, 0.8864, 3.476)
ob_1_plantleaf_011.scale = (0.1743, 0.1805, 0.2195)
ob_1_plantleaf_011.lineart.crease_threshold = 0.0
ob_1_plantleaf_010.location = (-0.2675, 0.6872, 0.03447)
ob_1_plantleaf_010.rotation_euler = (-6.594, 0.8047, 1.3)
ob_1_plantleaf_010.scale = (0.1501, 0.1555, 0.189)
ob_1_plantleaf_010.lineart.crease_threshold = 0.0
ob_1_plantleaf_009.location = (-0.2475, 0.8602, -0.2941)
ob_1_plantleaf_009.rotation_euler = (-6.1, 1.004, 4.217)
ob_1_plantleaf_009.scale = (0.2042, 0.2115, 0.2572)
ob_1_plantleaf_009.lineart.crease_threshold = 0.0
ob_1_plantleaf_008.location = (-0.4193, 0.7582, -0.06324)
ob_1_plantleaf_008.rotation_euler = (-6.186, 0.8978, 7.142)
ob_1_plantleaf_008.scale = (0.1549, 0.1604, 0.195)
ob_1_plantleaf_008.lineart.crease_threshold = 0.0
ob_1_plantleaf_007.location = (-0.4918, 0.6883, -0.3001)
ob_1_plantleaf_007.rotation_euler = (-6.061, 1.018, 6.371)
ob_1_plantleaf_007.scale = (0.2042, 0.2115, 0.2572)
ob_1_plantleaf_007.lineart.crease_threshold = 0.0
ob_1_plantleaf_006.location = (-0.2232, 0.9824, -0.07019)
ob_1_plantleaf_006.rotation_euler = (-5.664, 1.222, 2.308)
ob_1_plantleaf_006.scale = (0.1932, 0.2019, 0.1965)
ob_1_plantleaf_006.lineart.crease_threshold = 0.0
ob_1_plantleaf_005.location = (-0.6277, 0.7661, -0.2161)
ob_1_plantleaf_005.rotation_euler = (-5.664, 1.222, 0.8565)
ob_1_plantleaf_005.scale = (0.1957, 0.2027, 0.2465)
ob_1_plantleaf_005.lineart.crease_threshold = 0.0
ob_1_plantleaf_004.location = (-0.2692, 0.9813, -0.2467)
ob_1_plantleaf_004.rotation_euler = (-5.664, 1.222, 3.604)
ob_1_plantleaf_004.scale = (0.1957, 0.2027, 0.2465)
ob_1_plantleaf_004.lineart.crease_threshold = 0.0
ob_1_plantleaf_003.location = (-0.3406, 0.57, -0.5298)
ob_1_plantleaf_003.rotation_euler = (-6.227, 0.7197, 2.515)
ob_1_plantleaf_003.scale = (0.1957, 0.2027, 0.2465)
ob_1_plantleaf_003.lineart.crease_threshold = 0.0
ob_1_plantleaf_002.location = (-0.3699, 0.6113, -0.08219)
ob_1_plantleaf_002.rotation_euler = (-6.455, 1.36, -1.205)
ob_1_plantleaf_002.scale = (0.2035, 0.2223, 0.2494)
ob_1_plantleaf_002.lineart.crease_threshold = 0.0
ob_1_plantleaf_001.location = (-0.5886, 0.87, -0.6457)
ob_1_plantleaf_001.rotation_euler = (-0.05715, 0.08642, -1.53)
ob_1_plantleaf_001.scale = (0.2468, 0.2609, 0.3165)
ob_1_plantleaf_001.lineart.crease_threshold = 0.0
ob_1_plantleaf.location = (-0.5299, 0.6868, 0.0)
ob_1_plantleaf.rotation_euler = (1.812, -1.685, -1.218)
ob_1_plantleaf.scale = (0.1604, 0.2245, 0.1966)
ob_1_plantleaf.lineart.crease_threshold = 0.0
ob_lamp.location = (2.658, -2.721, 11.39)
ob_lamp.rotation_euler = (0.6503, 0.05522, 1.866)
ob_lamp.lock_rotations_4d = False
ob_lamp.empty_display_type = 'ARROWS'
ob_lamp.color = (0.0, 0.0, 0.0, 0.0)
ob_lamp.lineart.crease_threshold = 0.0
ob_camera.location = (8.233, -8.817, 8.72)
ob_camera.rotation_euler = (1.101, -0.03477, 0.8531)
ob_camera.lock_rotations_4d = False
ob_camera.empty_display_type = 'ARROWS'
ob_camera.color = (0.0, 0.0, 0.0, 0.0)
ob_camera.display_type = 'WIRE'
ob_camera.lineart.crease_threshold = 0.0

# ---- collection membership
col_collection_1.objects.link(ob_1_plantleaf_015)
col_collection_1.objects.link(ob_1_plantleaf_014)
col_collection_1.objects.link(ob_1_plantleaf_013)
col_collection_1.objects.link(ob_1_plantleaf_012)
col_collection_1.objects.link(ob_1_plantleaf_011)
col_collection_1.objects.link(ob_1_plantleaf_010)
col_collection_1.objects.link(ob_1_plantleaf_009)
col_collection_1.objects.link(ob_1_plantleaf_008)
col_collection_1.objects.link(ob_1_plantleaf_007)
col_collection_1.objects.link(ob_1_plantleaf_006)
col_collection_1.objects.link(ob_1_plantleaf_005)
col_collection_1.objects.link(ob_1_plantleaf_004)
col_collection_1.objects.link(ob_1_plantleaf_003)
col_collection_1.objects.link(ob_1_plantleaf_002)
col_collection_1.objects.link(ob_1_plantleaf_001)
col_collection_1.objects.link(ob_1_plantleaf)
col_collection_1.objects.link(ob_lamp)
col_collection_1.objects.link(ob_camera)

# ---- scene / render settings (as saved in the file)
scene.camera = ob_camera
scene.frame_start = 1; scene.frame_end = 250; scene.frame_set(1)
scene.render.engine = 'BLENDER_EEVEE_NEXT'
scene.render.resolution_percentage = 50
scene.render.dither_intensity = 0.0
scene.cycles.use_denoising = False
scene.cycles.samples = 10
scene.cycles.sampling_pattern = 'TABULATED_SOBOL'
scene.cycles.light_sampling_threshold = 0.0
scene.cycles.use_adaptive_sampling = False
scene.cycles.use_light_tree = False
scene.cycles.blur_glossy = 0.0
scene.cycles.pixel_filter_type = 'GAUSSIAN'
scene.cycles.sample_clamp_indirect = 0.0
scene.view_settings.view_transform = 'Standard'
bpy.context.view_layer.update()
